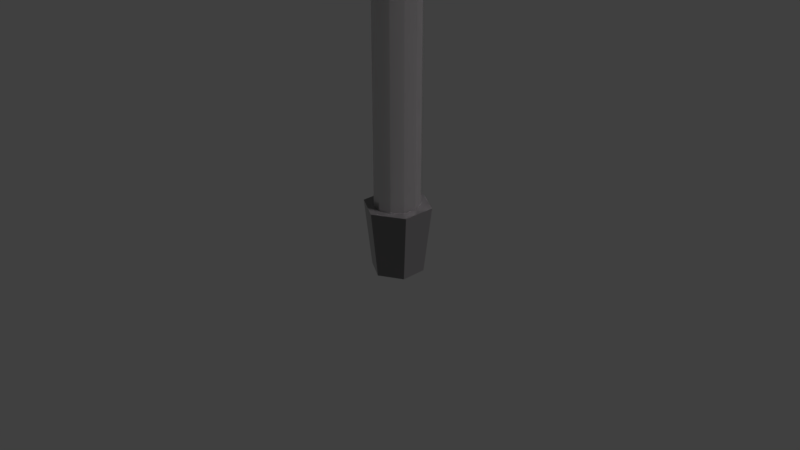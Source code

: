 # Source: dragonslayer.blend  (saved by Blender 2.79.0; exported with 4.5.12 LTS)
import bpy
from mathutils import Matrix  # noqa: F401  (used for matrix-valued properties, if any)

bpy.ops.wm.read_factory_settings(use_empty=True)
scene = bpy.context.scene
scene.name = 'Scene'

# ---- collections
col_collection_1 = bpy.data.collections.new('Collection 1'); scene.collection.children.link(col_collection_1)

# ---- materials (node trees are filled in below, after node groups)
mat_hilt = bpy.data.materials.new('Hilt')
mat_hilt.alpha_threshold = 0.0
mat_hilt.roughness = 0.5
mat_middle_hilt = bpy.data.materials.new('Middle_Hilt')
mat_middle_hilt.alpha_threshold = 0.0
mat_middle_hilt.roughness = 0.5

# ---- material node trees
mat_hilt.use_nodes = True; mat_hilt.node_tree.nodes.clear()
_N = mat_hilt.node_tree.nodes; _L = mat_hilt.node_tree.links
n0 = _N.new('ShaderNodeOutputMaterial'); n0.name = 'Material Output'; n0.location = (300, 300)
n1 = _N.new('ShaderNodeBsdfPrincipled'); n1.name = 'Principled BSDF'; n1.location = (10, 300)
n1.width = 150
n1.subsurface_method = 'BURLEY'
n1.inputs[0].default_value = (0.1713, 0.1713, 0.1713, 1.0)
n1.inputs[2].default_value = 0.05
n1.inputs[3].default_value = 1.45
n1.inputs[9].default_value = (1.0, 1.0, 1.0)
_L.new(n1.outputs[0], n0.inputs[0])
n0.is_active_output = True
mat_middle_hilt.use_nodes = True; mat_middle_hilt.node_tree.nodes.clear()
_N = mat_middle_hilt.node_tree.nodes; _L = mat_middle_hilt.node_tree.links
n0 = _N.new('ShaderNodeOutputMaterial'); n0.name = 'Material Output'; n0.location = (300, 300)
n1 = _N.new('ShaderNodeBsdfPrincipled'); n1.name = 'Principled BSDF'; n1.location = (10, 300)
n1.width = 150
n1.subsurface_method = 'BURLEY'
n1.inputs[0].default_value = (0.5951, 0.583, 0.583, 1.0)
n1.inputs[1].default_value = 0.5
n1.inputs[2].default_value = 0.275
n1.inputs[3].default_value = 4.75
n1.inputs[8].default_value = 1.0
n1.inputs[9].default_value = (1.0, 1.0, 1.0)
n1.inputs[10].default_value = 0.275
n1.inputs[24].default_value = 0.07
_L.new(n1.outputs[0], n0.inputs[0])
n0.is_active_output = True

# ---- world
world_world = bpy.data.worlds.new('World'); scene.world = world_world
world_world.color = (0.05088, 0.05088, 0.05088)
world_world.use_sun_shadow = False
world_world.sun_shadow_jitter_overblur = 0.0
world_world.cycles.sampling_method = 'MANUAL'

# ---- cameras
cam_camera = bpy.data.cameras.new('Camera')
cam_camera.clip_end = 100.0
cam_camera.lens = 35.0
cam_camera.sensor_width = 32.0
cam_camera.sensor_height = 18.0
cam_camera.ortho_scale = 7.314
cam_camera.dof.focus_distance = 0.0

# ---- lights
light_lamp = bpy.data.lights.new('Lamp', 'SUN')
light_lamp.color = (1.0, 0.9163, 0.9787)
light_lamp.transmission_factor = 0.0
light_lamp.cutoff_distance = 30.0
light_lamp.angle = 0.1993
light_lamp.energy = 1.0
light_lamp.shadow_buffer_clip_start = 1.001
light_lamp.shadow_soft_size = 0.1
light_lamp.shadow_cascade_max_distance = 1000.0

# ---- meshes
me_cylinder = bpy.data.meshes.new('Cylinder')
me_cylinder.from_pydata([(-4.799e-09, 0.7987, -1.0), (0.0, 1.0, 1.0), (0.7596, 0.2468, -1.0), (0.9511, 0.309, 1.0), (0.4695, -0.6462, -1.0), (0.5878, -0.809, 1.0), (-0.4695, -0.6462, -1.0), (-0.5878, -0.809, 1.0), (-0.7596, 0.2468, -1.0), (-0.9511, 0.309, 1.0), (-0.2066, -0.5995, 14.51), (-0.2066, -0.5995, 1.087), (-0.4968, -0.5296, 14.51), (-0.4968, -0.5296, 1.087), (-0.6948, -0.342, 14.51), (-0.6948, -0.342, 1.087), (-0.7378, -0.09628, 14.51), (-0.7378, -0.09628, 1.087), (-0.6122, 0.1295, 14.51), (-0.6122, 0.1295, 1.087), (-0.3578, 0.2637, 14.51), (-0.3578, 0.2637, 1.087), (-0.05545, 0.2637, 14.51), (-0.05545, 0.2637, 1.087), (0.1989, 0.1295, 14.51), (0.1989, 0.1295, 1.087), (0.3245, -0.09628, 14.51), (0.3245, -0.09628, 1.087), (0.2815, -0.342, 14.51), (0.2815, -0.342, 1.087), (0.08349, -0.5296, 14.51), (0.08349, -0.5296, 1.087), (-0.1888, 0.334, -1.769), (-0.1888, 0.48, 1.179), (0.3793, 0.08481, -1.769), (0.5458, 0.1578, 1.179), (0.3793, -0.4135, -1.769), (0.5458, -0.4865, 1.179), (-0.1888, -0.6626, -1.769), (-0.1888, -0.8087, 1.179), (-0.7569, -0.4135, -1.769), (-0.9234, -0.4865, 1.179), (-0.7569, 0.08481, -1.769), (-0.9234, 0.1578, 1.179), (-0.3936, 1.125, 14.49), (-0.3936, 1.125, 20.9), (1.205, 0.4239, 14.49), (1.205, 0.4239, 20.9), (1.205, -0.9783, 14.49), (1.205, -0.9783, 20.9), (-0.3936, -1.679, 14.49), (-0.3936, -1.679, 20.9), (-1.992, -0.9783, 14.49), (-1.992, -0.9783, 20.9), (-1.992, 0.4239, 14.49), (-1.992, 0.4239, 20.9), (-0.3936, 1.125, 14.49), (-0.3936, 1.125, 20.9), (1.205, 0.4239, 14.49), (1.205, 0.4239, 20.9), (1.205, -0.9783, 14.49), (1.205, -0.9783, 20.9), (-0.3936, -1.679, 14.49), (-0.3936, -1.679, 20.9), (-1.992, -0.9783, 14.49), (-1.992, -0.9783, 20.9), (-1.992, 0.4239, 14.49), (-1.992, 0.4239, 20.9), (-0.3936, 2.018, 14.49), (1.205, 0.8703, 14.49), (-0.3936, -1.679, 70.4), (1.205, -0.9783, 70.4), (1.205, -0.9783, 63.99), (1.205, -1.425, 14.49), (-0.3936, -2.572, 14.49), (1.205, 0.4239, 63.99), (-1.992, -1.425, 14.49), (-0.3936, 1.125, 70.4), (1.205, 0.4239, 70.4), (-1.992, 0.8703, 14.49), (1.205, 0.4239, 39.79), (-0.3936, 1.125, 39.79), (1.205, 0.4239, 33.38), (1.205, -0.9783, 33.38), (1.205, -0.9783, 39.79), (-0.3936, -1.679, 39.79), (-1.992, -0.9783, 39.79), (-1.992, -0.9783, 33.38), (-1.992, 0.4239, 33.38), (-1.992, 0.4239, 39.79), (1.205, 0.4239, 39.79), (-0.3936, 1.125, 39.79), (1.205, 0.4239, 33.38), (1.205, -0.9783, 39.79), (1.205, -0.9783, 33.38), (-0.3936, -1.679, 39.79), (-1.992, -0.9783, 39.79), (-1.992, -0.9783, 33.38), (-1.992, 0.4239, 39.79), (-1.992, 0.4239, 33.38), (-0.3936, 2.018, 33.38), (1.205, 0.8703, 33.38), (1.205, -1.425, 33.38), (-0.3936, -2.572, 33.38), (-1.992, -1.425, 33.38), (-1.992, 0.8703, 33.38), (-1.992, -0.9783, 70.4), (-1.992, -0.9783, 63.99), (-1.992, 0.4239, 63.99), (-1.992, 0.4239, 70.4), (1.205, 0.4239, 70.4), (-0.3936, 1.125, 70.4), (1.205, 0.4239, 63.99), (1.205, -0.9783, 70.4), (1.205, -0.9783, 63.99), (-0.3936, -1.679, 70.4), (-1.992, -0.9783, 70.4), (-1.992, -0.9783, 63.99), (-1.992, 0.4239, 70.4), (-1.992, 0.4239, 63.99), (-0.3936, 2.018, 63.99), (1.205, 0.8703, 63.99), (-0.3936, -0.2772, 129.6), (-0.3936, -4.623, 101.7), (-0.3936, 4.068, 101.7), (1.205, -1.425, 63.99), (-0.3936, -2.572, 63.99), (1.205, 1.896, 101.7), (-1.992, -1.425, 63.99), (-1.992, 1.896, 101.7), (1.205, -2.45, 101.7), (-1.992, 0.8703, 63.99), (1.205, 0.4239, 108.1), (-0.3936, 1.125, 108.1), (1.205, 0.4239, 101.7), (1.205, -0.9783, 101.7), (1.205, -0.9783, 108.1), (-0.3936, -1.679, 108.1), (-1.992, -0.9783, 108.1), (-1.992, -0.9783, 101.7), (-1.992, 0.4239, 101.7), (-1.992, 0.4239, 108.1), (1.205, 0.4239, 108.1), (-0.3936, 1.125, 108.1), (1.205, 0.4239, 101.7), (1.205, -0.9783, 108.1), (1.205, -0.9783, 101.7), (-0.3936, -1.679, 108.1), (-1.992, -0.9783, 108.1), (-1.992, -0.9783, 101.7), (-1.992, 0.4239, 108.1), (-1.992, 0.4239, 101.7), (-0.3936, 2.018, 101.7), (1.205, 0.8703, 101.7), (1.205, 1.896, 63.99), (-0.3936, 4.068, 63.99), (-1.992, 1.896, 63.99), (1.205, -1.425, 101.7), (-0.3936, -2.572, 101.7), (1.205, -2.45, 33.38), (-1.992, -1.425, 101.7), (1.205, -2.45, 63.99), (-1.992, -2.45, 101.7), (-1.992, 0.8703, 101.7), (-0.3936, -0.2772, 129.6), (-1.992, 0.8703, 101.7), (-1.992, -1.425, 101.7), (-0.3936, -2.572, 101.7), (1.205, -1.425, 101.7), (1.205, 0.8703, 101.7), (-0.3936, 2.018, 101.7), (-1.992, 0.8703, 63.99), (-1.992, -1.425, 63.99), (-0.3936, -2.572, 63.99), (1.205, -1.425, 63.99), (-0.3936, -0.2772, 129.6), (1.205, 0.8703, 63.99), (-0.3936, 2.018, 63.99), (-1.992, 0.8703, 33.38), (-1.992, -1.425, 33.38), (-0.3936, -2.572, 33.38), (1.205, -1.425, 33.38), (1.205, 0.8703, 33.38), (-0.3936, 2.018, 33.38), (-1.992, 0.8703, 14.49), (-1.992, -1.425, 14.49), (-0.3936, -2.572, 14.49), (1.205, -1.425, 14.49), (1.205, 0.8703, 14.49), (-0.3936, 2.018, 14.49), (-0.3936, -4.623, 63.99), (-1.992, -2.45, 63.99), (1.205, 1.896, 14.49), (1.205, 1.896, 33.38), (1.205, -2.45, 14.49), (-0.3936, 4.068, 33.38), (-0.3936, 4.068, 14.49), (-1.992, 1.896, 14.49), (-1.992, 1.896, 33.38), (-0.3936, -4.623, 33.38), (-1.992, -2.45, 33.38), (-0.3936, -4.623, 14.49), (-1.992, -2.45, 14.49), (-0.4723, 0.4701, 23.15), (-0.4723, 1.025, 22.54), (-0.4723, 1.537, 21.54), (-0.4723, 1.985, 20.19), (-0.4723, 2.353, 18.56), (-0.4723, 2.626, 16.69), (-0.4723, 2.758, 15.01), (-0.295, 0.4202, 23.15), (-0.1245, 0.9272, 22.54), (0.0326, 1.394, 21.54), (0.1703, 1.804, 20.19), (0.2834, 2.14, 18.56), (0.3674, 2.39, 16.69), (0.408, 2.511, 15.01), (-0.1484, 0.2792, 23.15), (0.1631, 0.6505, 22.54), (0.4502, 0.9927, 21.54), (0.7019, 1.293, 20.19), (0.9084, 1.539, 18.56), (1.062, 1.722, 16.69), (1.136, 1.81, 15.01), (-0.05774, 0.07136, 23.15), (0.3409, 0.2428, 22.54), (0.7084, 0.4009, 21.54), (1.03, 0.5394, 20.19), (1.295, 0.6531, 18.56), (1.491, 0.7376, 16.69), (1.586, 0.7785, 15.01), (-0.03879, -0.1673, 23.15), (0.3781, -0.2253, 22.54), (0.7623, -0.2788, 21.54), (1.099, -0.3256, 20.19), (1.375, -0.3641, 18.56), (1.581, -0.3927, 16.69), (1.68, -0.4065, 15.01), (-0.09481, -0.3955, 23.15), (0.2682, -0.673, 22.54), (0.6028, -0.9287, 21.54), (0.896, -1.153, 20.19), (1.137, -1.337, 18.56), (1.316, -1.474, 16.69), (1.402, -1.54, 15.01), (-0.2161, -0.5739, 23.15), (0.03029, -1.023, 22.54), (0.2574, -1.437, 21.54), (0.4564, -1.799, 20.19), (0.6197, -2.097, 18.56), (0.7411, -2.318, 16.69), (0.7999, -2.425, 15.01), (-0.3817, -0.6715, 23.15), (-0.2946, -1.214, 22.54), (-0.2142, -1.715, 21.54), (-0.1438, -2.153, 20.19), (-0.08605, -2.513, 18.56), (-0.04312, -2.78, 16.69), (-0.02233, -2.91, 15.01), (-0.563, -0.6715, 23.15), (-0.6501, -1.214, 22.54), (-0.7305, -1.715, 21.54), (-0.8009, -2.153, 20.19), (-0.8586, -2.513, 18.56), (-0.9016, -2.78, 16.69), (-0.9224, -2.91, 15.01), (-0.4723, -0.107, 23.31), (-0.7286, -0.5739, 23.15), (-0.975, -1.023, 22.54), (-1.202, -1.437, 21.54), (-1.401, -1.799, 20.19), (-1.564, -2.097, 18.56), (-1.686, -2.318, 16.69), (-1.745, -2.425, 15.01), (-0.8499, -0.3955, 23.15), (-1.213, -0.673, 22.54), (-1.547, -0.9287, 21.54), (-1.841, -1.153, 20.19), (-2.081, -1.337, 18.56), (-2.26, -1.473, 16.69), (-2.347, -1.54, 15.01), (-0.9059, -0.1673, 23.15), (-1.323, -0.2253, 22.54), (-1.707, -0.2788, 21.54), (-2.044, -0.3256, 20.19), (-2.32, -0.3641, 18.56), (-2.526, -0.3927, 16.69), (-2.625, -0.4065, 15.01), (-0.887, 0.07136, 23.15), (-1.286, 0.2428, 22.54), (-1.653, 0.4009, 21.54), (-1.975, 0.5394, 20.19), (-2.239, 0.6531, 18.56), (-2.436, 0.7376, 16.69), (-2.531, 0.7785, 15.01), (-0.7963, 0.2792, 23.15), (-1.108, 0.6505, 22.54), (-1.395, 0.9927, 21.54), (-1.647, 1.293, 20.19), (-1.853, 1.539, 18.56), (-2.007, 1.722, 16.69), (-2.081, 1.81, 15.01), (-0.6497, 0.4202, 23.15), (-0.8202, 0.9272, 22.54), (-0.9773, 1.394, 21.54), (-1.115, 1.804, 20.19), (-1.228, 2.14, 18.56), (-1.312, 2.39, 16.69), (-1.353, 2.511, 15.01)], [], [(10, 11, 13, 12), (12, 13, 15, 14), (14, 15, 17, 16), (16, 17, 19, 18), (18, 19, 21, 20), (20, 21, 23, 22), (22, 23, 25, 24), (24, 25, 27, 26), (26, 27, 29, 28), (13, 11, 31, 29, 27, 25, 23, 21, 19, 17, 15), (28, 29, 31, 30), (30, 31, 11, 10), (10, 12, 14, 16, 18, 20, 22, 24, 26, 28, 30), (32, 33, 35, 34), (34, 35, 37, 36), (36, 37, 39, 38), (38, 39, 41, 40), (35, 33, 43, 41, 39, 37), (40, 41, 43, 42), (42, 43, 33, 32), (32, 34, 36, 38, 40, 42), (44, 45, 47, 46), (60, 61, 93, 94), (48, 49, 51, 50), (50, 51, 53, 52), (68, 79, 105, 100), (66, 67, 98, 99), (54, 55, 45, 44), (44, 46, 48, 50, 52, 54), (56, 58, 59, 57), (60, 62, 63, 61), (62, 64, 65, 63), (66, 56, 57, 67), (59, 58, 92, 90), (49, 48, 83, 84), (65, 64, 97, 96), (54, 52, 87, 88), (63, 65, 96, 95), (52, 53, 86, 87), (58, 56, 68, 69), (57, 59, 90, 91), (48, 46, 82, 83), (53, 51, 85, 86), (64, 62, 74, 76), (62, 60, 73, 74), (56, 66, 79, 68), (64, 76, 104, 97), (46, 47, 80, 82), (76, 74, 103, 104), (93, 95, 115, 113), (80, 81, 77, 78), (87, 86, 106, 107), (94, 93, 113, 114), (97, 104, 128, 117), (86, 85, 70, 106), (104, 103, 126, 128), (90, 92, 112, 110), (101, 100, 120, 121), (85, 84, 71, 70), (91, 90, 110, 111), (92, 101, 121, 112), (98, 91, 111, 118), (84, 83, 72, 71), (105, 99, 119, 131), (74, 73, 102, 103), (73, 60, 94, 102), (55, 54, 88, 89), (51, 49, 84, 85), (47, 45, 81, 80), (67, 57, 91, 98), (58, 69, 101, 92), (61, 63, 95, 93), (79, 66, 99, 105), (45, 55, 89, 81), (69, 68, 100, 101), (78, 77, 133, 132), (107, 106, 138, 139), (114, 113, 145, 146), (117, 128, 160, 149), (106, 70, 137, 138), (128, 126, 158, 160), (110, 112, 144, 142), (121, 120, 152, 153), (70, 71, 136, 137), (111, 110, 142, 143), (112, 121, 153, 144), (118, 111, 143, 150), (71, 72, 135, 136), (131, 119, 151, 163), (77, 109, 141, 133), (88, 87, 107, 108), (82, 80, 78, 75), (95, 96, 116, 115), (102, 94, 114, 125), (83, 82, 75, 72), (96, 97, 117, 116), (100, 105, 131, 120), (89, 88, 108, 109), (103, 102, 125, 126), (99, 98, 118, 119), (81, 89, 109, 77), (132, 133, 122), (139, 138, 122), (146, 145, 122), (149, 160, 122), (138, 137, 122), (160, 158, 122), (142, 144, 122), (153, 152, 122), (137, 136, 122), (143, 142, 122), (144, 153, 122), (150, 143, 122), (136, 135, 122), (163, 151, 122), (133, 141, 122), (113, 115, 147, 145), (108, 107, 139, 140), (75, 78, 132, 134), (115, 116, 148, 147), (125, 114, 146, 157), (72, 75, 134, 135), (116, 117, 149, 148), (120, 131, 163, 152), (109, 108, 140, 141), (126, 125, 157, 158), (119, 118, 150, 151), (124, 129, 164), (123, 130, 164), (167, 175, 168), (170, 175, 165), (173, 167, 168, 174), (177, 170, 165, 171), (169, 175, 170), (166, 175, 167), (180, 173, 174, 181), (183, 177, 171, 178), (176, 169, 170, 177), (172, 166, 167, 173), (188, 182, 183, 189), (186, 180, 181, 187), (182, 176, 177, 183), (145, 147, 122), (140, 139, 122), (134, 132, 122), (147, 148, 122), (157, 146, 122), (135, 134, 122), (148, 149, 122), (152, 163, 122), (141, 140, 122), (158, 157, 122), (151, 150, 122), (179, 172, 173, 180), (185, 179, 180, 186), (189, 183, 178, 184), (190, 161, 130, 123), (155, 156, 129, 124), (127, 124, 164), (162, 123, 164), (199, 159, 161, 190), (195, 198, 156, 155), (154, 155, 124, 127), (191, 190, 123, 162), (192, 196, 195, 193), (201, 194, 159, 199), (193, 195, 155, 154), (200, 199, 190, 191), (202, 201, 199, 200), (196, 197, 198, 195), (181, 174, 161, 159), (176, 182, 193, 154), (166, 172, 191, 162), (171, 165, 129, 156), (175, 166, 162, 164), (179, 185, 202, 200), (174, 168, 130, 161), (182, 188, 192, 193), (189, 184, 197, 196), (169, 176, 154, 127), (187, 181, 159, 194), (185, 186, 201, 202), (168, 175, 164, 130), (186, 187, 194, 201), (165, 175, 164, 129), (184, 178, 198, 197), (188, 189, 196, 192), (175, 169, 127, 164), (172, 179, 200, 191), (178, 171, 156, 198), (203, 266, 210), (204, 203, 210, 211), (205, 204, 211, 212), (206, 205, 212, 213), (207, 206, 213, 214), (208, 207, 214, 215), (209, 208, 215, 216), (216, 215, 222, 223), (210, 266, 217), (211, 210, 217, 218), (212, 211, 218, 219), (213, 212, 219, 220), (214, 213, 220, 221), (215, 214, 221, 222), (220, 219, 226, 227), (221, 220, 227, 228), (222, 221, 228, 229), (223, 222, 229, 230), (217, 266, 224), (218, 217, 224, 225), (219, 218, 225, 226), (224, 266, 231), (225, 224, 231, 232), (226, 225, 232, 233), (227, 226, 233, 234), (228, 227, 234, 235), (229, 228, 235, 236), (230, 229, 236, 237), (235, 234, 241, 242), (236, 235, 242, 243), (237, 236, 243, 244), (231, 266, 238), (232, 231, 238, 239), (233, 232, 239, 240), (234, 233, 240, 241), (238, 266, 245), (239, 238, 245, 246), (240, 239, 246, 247), (241, 240, 247, 248), (242, 241, 248, 249), (243, 242, 249, 250), (244, 243, 250, 251), (249, 248, 255, 256), (250, 249, 256, 257), (251, 250, 257, 258), (245, 266, 252), (246, 245, 252, 253), (247, 246, 253, 254), (248, 247, 254, 255), (253, 252, 259, 260), (254, 253, 260, 261), (255, 254, 261, 262), (256, 255, 262, 263), (257, 256, 263, 264), (258, 257, 264, 265), (252, 266, 259), (264, 263, 271, 272), (265, 264, 272, 273), (259, 266, 267), (260, 259, 267, 268), (261, 260, 268, 269), (262, 261, 269, 270), (263, 262, 270, 271), (268, 267, 274, 275), (269, 268, 275, 276), (270, 269, 276, 277), (271, 270, 277, 278), (272, 271, 278, 279), (273, 272, 279, 280), (267, 266, 274), (279, 278, 285, 286), (280, 279, 286, 287), (274, 266, 281), (275, 274, 281, 282), (276, 275, 282, 283), (277, 276, 283, 284), (278, 277, 284, 285), (283, 282, 289, 290), (284, 283, 290, 291), (285, 284, 291, 292), (286, 285, 292, 293), (287, 286, 293, 294), (281, 266, 288), (282, 281, 288, 289), (294, 293, 300, 301), (288, 266, 295), (289, 288, 295, 296), (290, 289, 296, 297), (291, 290, 297, 298), (292, 291, 298, 299), (293, 292, 299, 300), (298, 297, 304, 305), (299, 298, 305, 306), (300, 299, 306, 307), (301, 300, 307, 308), (295, 266, 302), (296, 295, 302, 303), (297, 296, 303, 304), (302, 266, 203), (303, 302, 203, 204), (304, 303, 204, 205), (305, 304, 205, 206), (306, 305, 206, 207), (307, 306, 207, 208), (308, 307, 208, 209)])
me_cylinder.polygons.foreach_set('material_index', [1, 1, 1, 1, 1, 1, 1, 1, 1, 0, 1, 1, 0, 0, 0, 0, 0, 0, 0, 0, 0, 0, 0, 0, 0, 0, 0, 0, 0, 0, 0, 0, 0, 0, 0, 0, 0, 0, 0, 0, 0, 0, 0, 0, 0, 0, 0, 0, 0, 0, 0, 0, 0, 0, 0, 0, 0, 0, 0, 0, 0, 0, 0, 0, 0, 0, 0, 0, 0, 0, 0, 0, 0, 0, 0, 0, 0, 0, 0, 0, 0, 0, 0, 0, 0, 0, 0, 0, 0, 0, 0, 0, 0, 0, 0, 0, 0, 0, 0, 0, 0, 0, 0, 0, 0, 0, 0, 0, 0, 0, 0, 0, 0, 0, 0, 0, 0, 0, 0, 0, 0, 0, 0, 0, 0, 0, 0, 0, 1, 0, 0, 0, 0, 0, 0, 0, 0, 0, 0, 0, 0, 0, 0, 0, 0, 0, 0, 0, 0, 0, 0, 0, 0, 0, 0, 0, 1, 0, 1, 0, 1, 0, 1, 0, 1, 1, 1, 0, 0, 0, 0, 0, 0, 0, 0, 0, 0, 0, 0, 0, 0, 0, 0, 0, 0, 0, 0, 0, 0, 0, 0, 0, 0, 0, 0, 0, 0, 0, 0, 0, 0, 0, 0, 0, 0, 0, 0, 0, 0, 0, 0, 0, 0, 0, 0, 0, 0, 0, 0, 0, 0, 0, 0, 0, 0, 0, 0, 0, 0, 0, 0, 0, 0, 0, 0, 0, 0, 0, 0, 0, 0, 0, 0, 0, 0, 0, 0, 0, 0, 0, 0, 0, 0, 0, 0, 0, 0, 0, 0, 0, 0, 0, 0, 0, 0, 0, 0, 0, 0, 0, 0, 0, 0, 0, 0, 0, 0, 0, 0, 0, 0, 0, 0, 0, 0, 0, 0, 0, 0, 0, 0, 0, 0, 0, 0])
me_cylinder.materials.append(mat_hilt)
me_cylinder.materials.append(mat_middle_hilt)
me_cylinder.use_remesh_preserve_volume = False
me_cylinder.use_remesh_preserve_attributes = False
me_cylinder.use_mirror_vertex_groups = False
me_cylinder.update()

# ---- objects
ob_sword = bpy.data.objects.new('Sword', me_cylinder)
ob_lamp = bpy.data.objects.new('Lamp', light_lamp)
ob_camera = bpy.data.objects.new('Camera', cam_camera)

# ---- transforms, parenting, visibility, modifiers, constraints
ob_sword.location = (0.144, 0.5795, 0.2057)
ob_sword.scale = (0.5418, 0.7132, 0.3118)
ob_sword.lineart.crease_threshold = 0.0
_vg = ob_sword.vertex_groups.new(name='Hilt')
_vg = ob_sword.vertex_groups.new(name='Blade')
ob_lamp.location = (4.076, 1.005, 26.57)
ob_lamp.rotation_euler = (0.6503, 0.05522, 1.866)
ob_lamp.lock_rotations_4d = False
ob_lamp.empty_display_type = 'ARROWS'
ob_lamp.color = (0.0, 0.0, 0.0, 0.0)
ob_lamp.lineart.crease_threshold = 0.0
ob_camera.location = (7.481, -6.508, 5.344)
ob_camera.rotation_euler = (1.109, 0.0, 0.8149)
ob_camera.lock_rotations_4d = False
ob_camera.empty_display_type = 'ARROWS'
ob_camera.color = (0.0, 0.0, 0.0, 0.0)
ob_camera.display_type = 'WIRE'
ob_camera.lineart.crease_threshold = 0.0

# ---- collection membership
col_collection_1.objects.link(ob_sword)
col_collection_1.objects.link(ob_lamp)
col_collection_1.objects.link(ob_camera)

# ---- scene / render settings (as saved in the file)
scene.camera = ob_camera
scene.frame_start = 1; scene.frame_end = 250; scene.frame_set(47)
scene.render.engine = 'CYCLES'
scene.render.resolution_percentage = 50
scene.render.dither_intensity = 0.0
scene.cycles.use_denoising = False
scene.cycles.samples = 128
scene.cycles.sampling_pattern = 'TABULATED_SOBOL'
scene.cycles.use_adaptive_sampling = False
scene.cycles.use_light_tree = False
scene.cycles.blur_glossy = 0.0
scene.cycles.sample_clamp_indirect = 0.0
scene.view_settings.view_transform = 'Standard'
bpy.context.view_layer.update()
